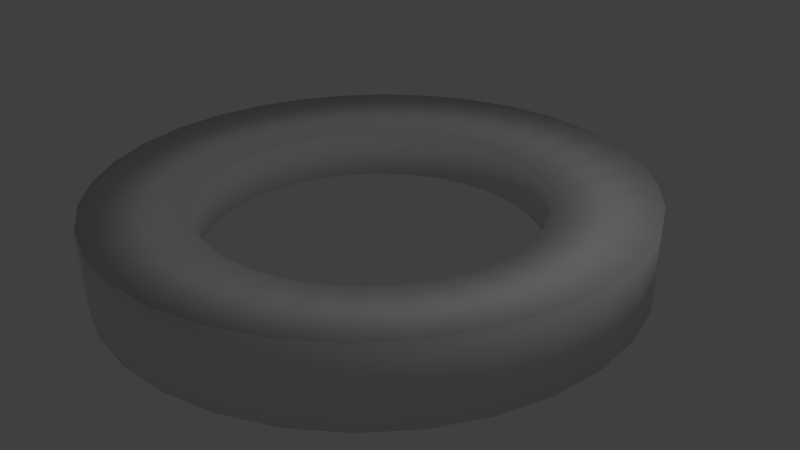 # Source: MatterCircle.blend  (saved by Blender 2.70.0; exported with 4.5.12 LTS)
import bpy
from mathutils import Matrix  # noqa: F401  (used for matrix-valued properties, if any)

bpy.ops.wm.read_factory_settings(use_empty=True)
scene = bpy.context.scene
scene.name = 'Scene'

# ---- collections
col_collection_1 = bpy.data.collections.new('Collection 1'); scene.collection.children.link(col_collection_1)

# ---- materials (node trees are filled in below, after node groups)
mat_material = bpy.data.materials.new('Material')
mat_material.alpha_threshold = 0.0
mat_material.use_transparent_shadow = False
mat_material.roughness = 0.5
mat_material.line_color = (0.0, 0.0, 0.0, 1.0)

# ---- material node trees

# ---- world
world_world = bpy.data.worlds.new('World'); scene.world = world_world
world_world.color = (0.05088, 0.05088, 0.05088)
world_world.use_sun_shadow = False
world_world.sun_shadow_jitter_overblur = 0.0
world_world.cycles.sampling_method = 'MANUAL'
world_world.cycles.sample_map_resolution = 256

# ---- cameras
cam_camera = bpy.data.cameras.new('Camera')
cam_camera.clip_end = 100.0
cam_camera.lens = 35.0
cam_camera.sensor_width = 32.0
cam_camera.sensor_height = 18.0
cam_camera.ortho_scale = 7.314
cam_camera.dof.focus_distance = 0.0
cam_camera.dof.aperture_fstop = 128.0

# ---- lights
light_lamp = bpy.data.lights.new('Lamp', 'POINT')
light_lamp.transmission_factor = 0.0
light_lamp.cutoff_distance = 30.0
light_lamp.energy = 100.0
light_lamp.shadow_buffer_clip_start = 1.001
light_lamp.shadow_soft_size = 0.1
light_lamp.shadow_maximum_resolution = 0.006
light_lamp.use_absolute_resolution = True
light_lamp.cycles.use_multiple_importance_sampling = False

# ---- meshes
me_circle = bpy.data.meshes.new('Circle')
me_circle.from_pydata([(4.75e-07, 5.0, 0.0), (-0.9755, 4.904, 0.0), (-1.913, 4.619, 0.0), (-2.778, 4.157, 0.0), (-3.536, 3.536, 0.0), (-4.157, 2.778, 0.0), (-4.619, 1.913, 0.0), (-4.904, 0.9755, 0.0), (-5.0, -7.624e-07, 0.0), (-4.904, -0.9755, 0.0), (-4.619, -1.913, 0.0), (-4.157, -2.778, 0.0), (-3.536, -3.536, 0.0), (-2.778, -4.157, 0.0), (-1.913, -4.619, 0.0), (-0.9754, -4.904, 0.0), (2.104e-06, -5.0, 0.0), (0.9755, -4.904, 0.0), (1.913, -4.619, 0.0), (2.778, -4.157, 0.0), (3.536, -3.536, 0.0), (4.157, -2.778, 0.0), (4.619, -1.913, 0.0), (4.904, -0.9754, 0.0), (5.0, 3.688e-06, 0.0), (4.904, 0.9755, 0.0), (4.619, 1.913, 0.0), (4.157, 2.778, 0.0), (3.536, 3.536, 0.0), (2.778, 4.157, 0.0), (1.913, 4.619, 0.0), (0.9754, 4.904, 0.0), (4.75e-07, 5.0, 1.0), (-0.9755, 4.904, 1.0), (-1.913, 4.619, 1.0), (-2.778, 4.157, 1.0), (-3.536, 3.536, 1.0), (-4.157, 2.778, 1.0), (-4.619, 1.913, 1.0), (-4.904, 0.9755, 1.0), (-5.0, -7.624e-07, 1.0), (-4.904, -0.9755, 1.0), (-4.619, -1.913, 1.0), (-4.157, -2.778, 1.0), (-3.536, -3.536, 1.0), (-2.778, -4.157, 1.0), (-1.913, -4.619, 1.0), (-0.9754, -4.904, 1.0), (2.104e-06, -5.0, 1.0), (0.9755, -4.904, 1.0), (1.913, -4.619, 1.0), (2.778, -4.157, 1.0), (3.536, -3.536, 1.0), (4.157, -2.778, 1.0), (4.619, -1.913, 1.0), (4.904, -0.9754, 1.0), (5.0, 3.688e-06, 1.0), (4.904, 0.9755, 1.0), (4.619, 1.913, 1.0), (4.157, 2.778, 1.0), (3.536, 3.536, 1.0), (2.778, 4.157, 1.0), (1.913, 4.619, 1.0), (0.9754, 4.904, 1.0), (2.995e-07, 3.15, 0.185), (-0.6145, 3.089, 0.185), (-1.205, 2.91, 0.185), (-1.75, 2.619, 0.185), (-2.227, 2.227, 0.185), (-2.619, 1.75, 0.185), (-2.91, 1.205, 0.185), (-3.089, 0.6145, 0.185), (-3.15, -3.011e-07, 0.185), (-3.089, -0.6145, 0.185), (-2.91, -1.205, 0.185), (-2.619, -1.75, 0.185), (-2.227, -2.227, 0.185), (-1.75, -2.619, 0.185), (-1.205, -2.91, 0.185), (-0.6145, -3.089, 0.185), (1.326e-06, -3.15, 0.185), (0.6145, -3.089, 0.185), (1.205, -2.91, 0.185), (1.75, -2.619, 0.185), (2.227, -2.227, 0.185), (2.619, -1.75, 0.185), (2.91, -1.205, 0.185), (3.089, -0.6145, 0.185), (3.15, 2.503e-06, 0.185), (3.089, 0.6145, 0.185), (2.91, 1.205, 0.185), (2.619, 1.75, 0.185), (2.227, 2.227, 0.185), (1.75, 2.619, 0.185), (1.205, 2.91, 0.185), (0.6145, 3.089, 0.185), (2.995e-07, 3.15, 0.815), (-0.6145, 3.089, 0.815), (-1.205, 2.91, 0.815), (-1.75, 2.619, 0.815), (-2.227, 2.227, 0.815), (-2.619, 1.75, 0.815), (-2.91, 1.205, 0.815), (-3.089, 0.6145, 0.815), (-3.15, -3.011e-07, 0.815), (-3.089, -0.6145, 0.815), (-2.91, -1.205, 0.815), (-2.619, -1.75, 0.815), (-2.227, -2.227, 0.815), (-1.75, -2.619, 0.815), (-1.205, -2.91, 0.815), (-0.6145, -3.089, 0.815), (1.326e-06, -3.15, 0.815), (0.6145, -3.089, 0.815), (1.205, -2.91, 0.815), (1.75, -2.619, 0.815), (2.227, -2.227, 0.815), (2.619, -1.75, 0.815), (2.91, -1.205, 0.815), (3.089, -0.6145, 0.815), (3.15, 2.503e-06, 0.815), (3.089, 0.6145, 0.815), (2.91, 1.205, 0.815), (2.619, 1.75, 0.815), (2.227, 2.227, 0.815), (1.75, 2.619, 0.815), (1.205, 2.91, 0.815), (0.6145, 3.089, 0.815)], [], [(3, 4, 36, 35), (0, 1, 33, 32), (29, 30, 62, 61), (26, 27, 59, 58), (23, 24, 56, 55), (20, 21, 53, 52), (17, 18, 50, 49), (14, 15, 47, 46), (11, 12, 44, 43), (8, 9, 41, 40), (5, 6, 38, 37), (2, 3, 35, 34), (31, 0, 32, 63), (28, 29, 61, 60), (25, 26, 58, 57), (22, 23, 55, 54), (19, 20, 52, 51), (16, 17, 49, 48), (13, 14, 46, 45), (10, 11, 43, 42), (7, 8, 40, 39), (4, 5, 37, 36), (1, 2, 34, 33), (30, 31, 63, 62), (27, 28, 60, 59), (24, 25, 57, 56), (21, 22, 54, 53), (18, 19, 51, 50), (15, 16, 48, 47), (12, 13, 45, 44), (9, 10, 42, 41), (6, 7, 39, 38), (67, 99, 100, 68), (64, 96, 97, 65), (93, 125, 126, 94), (90, 122, 123, 91), (87, 119, 120, 88), (84, 116, 117, 85), (81, 113, 114, 82), (78, 110, 111, 79), (75, 107, 108, 76), (72, 104, 105, 73), (69, 101, 102, 70), (66, 98, 99, 67), (95, 127, 96, 64), (92, 124, 125, 93), (89, 121, 122, 90), (86, 118, 119, 87), (83, 115, 116, 84), (80, 112, 113, 81), (77, 109, 110, 78), (74, 106, 107, 75), (71, 103, 104, 72), (68, 100, 101, 69), (65, 97, 98, 66), (94, 126, 127, 95), (91, 123, 124, 92), (88, 120, 121, 89), (85, 117, 118, 86), (82, 114, 115, 83), (79, 111, 112, 80), (76, 108, 109, 77), (73, 105, 106, 74), (70, 102, 103, 71), (0, 64, 65, 1), (3, 67, 68, 4), (6, 70, 71, 7), (9, 73, 74, 10), (12, 76, 77, 13), (15, 79, 80, 16), (18, 82, 83, 19), (21, 85, 86, 22), (24, 88, 89, 25), (27, 91, 92, 28), (30, 94, 95, 31), (34, 98, 97, 33), (37, 101, 100, 36), (40, 104, 103, 39), (43, 107, 106, 42), (46, 110, 109, 45), (49, 113, 112, 48), (52, 116, 115, 51), (55, 119, 118, 54), (58, 122, 121, 57), (61, 125, 124, 60), (32, 96, 127, 63), (1, 65, 66, 2), (4, 68, 69, 5), (7, 71, 72, 8), (10, 74, 75, 11), (13, 77, 78, 14), (16, 80, 81, 17), (19, 83, 84, 20), (22, 86, 87, 23), (25, 89, 90, 26), (28, 92, 93, 29), (31, 95, 64, 0), (35, 99, 98, 34), (38, 102, 101, 37), (41, 105, 104, 40), (44, 108, 107, 43), (47, 111, 110, 46), (50, 114, 113, 49), (53, 117, 116, 52), (56, 120, 119, 55), (59, 123, 122, 58), (62, 126, 125, 61), (2, 66, 67, 3), (5, 69, 70, 6), (8, 72, 73, 9), (11, 75, 76, 12), (14, 78, 79, 15), (17, 81, 82, 18), (20, 84, 85, 21), (23, 87, 88, 24), (26, 90, 91, 27), (29, 93, 94, 30), (33, 97, 96, 32), (36, 100, 99, 35), (39, 103, 102, 38), (42, 106, 105, 41), (45, 109, 108, 44), (48, 112, 111, 47), (51, 115, 114, 50), (54, 118, 117, 53), (57, 121, 120, 56), (60, 124, 123, 59), (63, 127, 126, 62)])
me_circle.polygons.foreach_set('use_smooth', [True] * 128)
_uv = me_circle.uv_layers.new(name='UVMap')
_uv.uv.foreach_set('vector', [0.8027, 0.1215, 0.8027, 0.07612, 0.7296, 0.07612, 0.7296, 0.1215, 0.8027, 0.2671, 0.8027, 0.2189, 0.7296, 0.2189, 0.7296, 0.2671, 0.8027, 0.3881, 0.8027, 0.3533, 0.7296, 0.3533, 0.7296, 0.3881, 0.8041, 0.2189, 0.8041, 0.2671, 0.8772, 0.2671, 0.8772, 0.2189, 0.8041, 0.07612, 0.8041, 0.1215, 0.8772, 0.1215, 0.8772, 0.07612, 0.9518, 0.3952, 0.9518, 0.3543, 0.8787, 0.3543, 0.8787, 0.3952, 0.9518, 0.538, 0.9518, 0.4888, 0.8787, 0.4888, 0.8787, 0.538, 0.9518, 0.6724, 0.9518, 0.6316, 0.8787, 0.6316, 0.8787, 0.6724, 0.8787, 0.2323, 0.8787, 0.2777, 0.9518, 0.2777, 0.9518, 0.2323, 0.8787, 0.08677, 0.8787, 0.135, 0.9518, 0.135, 0.9518, 0.08677, 0.8027, 0.03525, 0.8027, 0.0005014, 0.7296, 0.0005014, 0.7296, 0.03525, 0.8027, 0.1697, 0.8027, 0.1215, 0.7296, 0.1215, 0.7296, 0.1697, 0.8027, 0.3125, 0.8027, 0.2671, 0.7296, 0.2671, 0.7296, 0.3125, 0.8041, 0.3125, 0.8041, 0.3533, 0.8772, 0.3533, 0.8772, 0.3125, 0.8041, 0.1697, 0.8041, 0.2189, 0.8772, 0.2189, 0.8772, 0.1697, 0.8041, 0.03525, 0.8041, 0.07612, 0.8772, 0.07612, 0.8772, 0.03525, 0.9518, 0.4406, 0.9518, 0.3952, 0.8787, 0.3952, 0.8787, 0.4406, 0.9518, 0.5862, 0.9518, 0.538, 0.8787, 0.538, 0.8787, 0.5862, 0.8787, 0.3186, 0.8787, 0.3533, 0.9518, 0.3533, 0.9518, 0.3186, 0.8787, 0.1841, 0.8787, 0.2323, 0.9518, 0.2323, 0.9518, 0.1841, 0.8787, 0.04137, 0.8787, 0.08677, 0.9518, 0.08677, 0.9518, 0.04137, 0.8027, 0.07612, 0.8027, 0.03525, 0.7296, 0.03525, 0.7296, 0.07612, 0.8027, 0.2189, 0.8027, 0.1697, 0.7296, 0.1697, 0.7296, 0.2189, 0.8027, 0.3533, 0.8027, 0.3125, 0.7296, 0.3125, 0.7296, 0.3533, 0.8041, 0.2671, 0.8041, 0.3125, 0.8772, 0.3125, 0.8772, 0.2671, 0.8041, 0.1215, 0.8041, 0.1697, 0.8772, 0.1697, 0.8772, 0.1215, 0.8041, 0.0005014, 0.8041, 0.03525, 0.8772, 0.03525, 0.8772, 0.0005014, 0.9518, 0.4888, 0.9518, 0.4406, 0.8787, 0.4406, 0.8787, 0.4888, 0.9518, 0.6316, 0.9518, 0.5862, 0.8787, 0.5862, 0.8787, 0.6316, 0.8787, 0.2777, 0.8787, 0.3186, 0.9518, 0.3186, 0.9518, 0.2777, 0.8787, 0.135, 0.8787, 0.1841, 0.9518, 0.1841, 0.9518, 0.135, 0.8787, 0.0005014, 0.8787, 0.04137, 0.9518, 0.04137, 0.9518, 0.0005014, 0.8502, 0.5223, 0.8041, 0.5223, 0.8041, 0.5509, 0.8502, 0.5509, 0.8502, 0.4306, 0.8041, 0.4306, 0.8041, 0.461, 0.8502, 0.461, 0.8502, 0.3543, 0.8041, 0.3543, 0.8041, 0.3762, 0.8502, 0.3762, 0.9532, 0.2158, 0.9993, 0.2158, 0.9993, 0.1854, 0.9532, 0.1854, 0.9532, 0.3057, 0.9993, 0.3057, 0.9993, 0.2771, 0.9532, 0.2771, 0.9993, 0.529, 0.9532, 0.529, 0.9532, 0.5547, 0.9993, 0.5547, 0.9993, 0.4391, 0.9532, 0.4391, 0.9532, 0.47, 0.9993, 0.47, 0.9993, 0.3543, 0.9532, 0.3543, 0.9532, 0.3801, 0.9993, 0.3801, 0.8027, 0.5351, 0.7566, 0.5351, 0.7566, 0.5638, 0.8027, 0.5638, 0.8027, 0.4435, 0.7566, 0.4435, 0.7566, 0.4738, 0.8027, 0.4738, 0.8502, 0.5766, 0.8041, 0.5766, 0.8041, 0.5985, 0.8502, 0.5985, 0.8502, 0.4919, 0.8041, 0.4919, 0.8041, 0.5223, 0.8502, 0.5223, 0.8502, 0.402, 0.8041, 0.402, 0.8041, 0.4306, 0.8502, 0.4306, 0.9532, 0.1568, 0.9993, 0.1568, 0.9993, 0.1311, 0.9532, 0.1311, 0.9532, 0.2467, 0.9993, 0.2467, 0.9993, 0.2158, 0.9532, 0.2158, 0.9532, 0.3315, 0.9993, 0.3315, 0.9993, 0.3057, 0.9532, 0.3057, 0.9993, 0.5004, 0.9532, 0.5004, 0.9532, 0.529, 0.9993, 0.529, 0.9993, 0.4087, 0.9532, 0.4087, 0.9532, 0.4391, 0.9993, 0.4391, 0.8027, 0.5895, 0.7566, 0.5895, 0.7566, 0.6114, 0.8027, 0.6114, 0.8027, 0.5048, 0.7566, 0.5048, 0.7566, 0.5351, 0.8027, 0.5351, 0.8027, 0.4148, 0.7566, 0.4148, 0.7566, 0.4435, 0.8027, 0.4435, 0.8502, 0.5509, 0.8041, 0.5509, 0.8041, 0.5766, 0.8502, 0.5766, 0.8502, 0.461, 0.8041, 0.461, 0.8041, 0.4919, 0.8502, 0.4919, 0.8502, 0.3762, 0.8041, 0.3762, 0.8041, 0.402, 0.8502, 0.402, 0.9532, 0.1854, 0.9993, 0.1854, 0.9993, 0.1568, 0.9532, 0.1568, 0.9532, 0.2771, 0.9993, 0.2771, 0.9993, 0.2467, 0.9532, 0.2467, 0.9532, 0.3533, 0.9993, 0.3533, 0.9993, 0.3315, 0.9532, 0.3315, 0.9993, 0.47, 0.9532, 0.47, 0.9532, 0.5004, 0.9993, 0.5004, 0.9993, 0.3801, 0.9532, 0.3801, 0.9532, 0.4087, 0.9993, 0.4087, 0.8027, 0.5638, 0.7566, 0.5638, 0.7566, 0.5895, 0.8027, 0.5895, 0.8027, 0.4738, 0.7566, 0.4738, 0.7566, 0.5048, 0.8027, 0.5048, 0.8027, 0.3891, 0.7566, 0.3891, 0.7566, 0.4148, 0.8027, 0.4148, 0.0007309, 0.7746, 0.1353, 0.7655, 0.1353, 0.7345, 0.0007309, 0.7254, 0.04212, 0.6318, 0.1614, 0.6755, 0.1864, 0.6498, 0.08192, 0.591, 0.1921, 0.5289, 0.2559, 0.6107, 0.2976, 0.5989, 0.2583, 0.5101, 0.4002, 0.5005, 0.387, 0.5928, 0.4313, 0.5989, 0.4705, 0.5101, 0.5963, 0.5562, 0.5105, 0.6279, 0.5424, 0.6498, 0.6469, 0.591, 0.7141, 0.6772, 0.5847, 0.7042, 0.5935, 0.7345, 0.7281, 0.7254, 0.7141, 0.8228, 0.5847, 0.7958, 0.5675, 0.8245, 0.6867, 0.8682, 0.5963, 0.9438, 0.5105, 0.8721, 0.4729, 0.8893, 0.5367, 0.9711, 0.4002, 0.9995, 0.387, 0.9072, 0.3419, 0.9072, 0.3286, 0.9995, 0.1921, 0.9711, 0.2559, 0.8893, 0.2184, 0.8721, 0.1326, 0.9438, 0.04212, 0.8682, 0.1614, 0.8245, 0.1441, 0.7958, 0.01471, 0.8228, 0.01471, 0.3228, 0.1441, 0.2958, 0.1353, 0.2655, 0.0007309, 0.2746, 0.1326, 0.4438, 0.2184, 0.3721, 0.1864, 0.3502, 0.08192, 0.409, 0.3286, 0.4995, 0.3419, 0.4072, 0.2976, 0.4011, 0.2583, 0.4899, 0.5367, 0.4711, 0.4729, 0.3893, 0.4313, 0.4011, 0.4705, 0.4899, 0.6867, 0.3682, 0.5675, 0.3245, 0.5424, 0.3502, 0.6469, 0.409, 0.7281, 0.2254, 0.5935, 0.2345, 0.5935, 0.2655, 0.7281, 0.2746, 0.6469, 0.09095, 0.5424, 0.1498, 0.5675, 0.1755, 0.6867, 0.1318, 0.4705, 0.01009, 0.4313, 0.09886, 0.4729, 0.1107, 0.5367, 0.0289, 0.2583, 0.01009, 0.2976, 0.09886, 0.3419, 0.09282, 0.3286, 0.0005015, 0.08192, 0.09095, 0.1864, 0.1498, 0.2184, 0.1279, 0.1326, 0.0562, 0.0007309, 0.2254, 0.1353, 0.2345, 0.1441, 0.2042, 0.01471, 0.1772, 0.0007309, 0.7254, 0.1353, 0.7345, 0.1441, 0.7042, 0.01471, 0.6772, 0.08192, 0.591, 0.1864, 0.6498, 0.2184, 0.6279, 0.1326, 0.5562, 0.2583, 0.5101, 0.2976, 0.5989, 0.3419, 0.5928, 0.3286, 0.5005, 0.4705, 0.5101, 0.4313, 0.5989, 0.4729, 0.6107, 0.5367, 0.5289, 0.6469, 0.591, 0.5424, 0.6498, 0.5675, 0.6755, 0.6867, 0.6318, 0.7281, 0.7254, 0.5935, 0.7345, 0.5935, 0.7655, 0.7281, 0.7746, 0.6867, 0.8682, 0.5675, 0.8245, 0.5424, 0.8502, 0.6469, 0.909, 0.5367, 0.9711, 0.4729, 0.8893, 0.4313, 0.9011, 0.4705, 0.9899, 0.3286, 0.9995, 0.3419, 0.9072, 0.2976, 0.9011, 0.2583, 0.9899, 0.1326, 0.9438, 0.2184, 0.8721, 0.1864, 0.8502, 0.08192, 0.909, 0.01471, 0.8228, 0.1441, 0.7958, 0.1353, 0.7655, 0.0007309, 0.7746, 0.04212, 0.3682, 0.1614, 0.3245, 0.1441, 0.2958, 0.01471, 0.3228, 0.1921, 0.4711, 0.2559, 0.3893, 0.2184, 0.3721, 0.1326, 0.4438, 0.4002, 0.4995, 0.387, 0.4072, 0.3419, 0.4072, 0.3286, 0.4995, 0.5963, 0.4438, 0.5105, 0.3721, 0.4729, 0.3893, 0.5367, 0.4711, 0.7141, 0.3228, 0.5847, 0.2958, 0.5675, 0.3245, 0.6867, 0.3682, 0.7141, 0.1772, 0.5847, 0.2042, 0.5935, 0.2345, 0.7281, 0.2254, 0.5963, 0.0562, 0.5105, 0.1279, 0.5424, 0.1498, 0.6469, 0.09095, 0.4002, 0.0005014, 0.387, 0.09282, 0.4313, 0.09886, 0.4705, 0.01009, 0.1921, 0.0289, 0.2559, 0.1107, 0.2976, 0.09886, 0.2583, 0.01009, 0.04212, 0.1318, 0.1614, 0.1755, 0.1864, 0.1498, 0.08192, 0.09095, 0.01471, 0.6772, 0.1441, 0.7042, 0.1614, 0.6755, 0.04212, 0.6318, 0.1326, 0.5562, 0.2184, 0.6279, 0.2559, 0.6107, 0.1921, 0.5289, 0.3286, 0.5005, 0.3419, 0.5928, 0.387, 0.5928, 0.4002, 0.5005, 0.5367, 0.5289, 0.4729, 0.6107, 0.5105, 0.6279, 0.5963, 0.5562, 0.6867, 0.6318, 0.5675, 0.6755, 0.5847, 0.7042, 0.7141, 0.6772, 0.7281, 0.7746, 0.5935, 0.7655, 0.5847, 0.7958, 0.7141, 0.8228, 0.6469, 0.909, 0.5424, 0.8502, 0.5105, 0.8721, 0.5963, 0.9438, 0.4705, 0.9899, 0.4313, 0.9011, 0.387, 0.9072, 0.4002, 0.9995, 0.2583, 0.9899, 0.2976, 0.9011, 0.2559, 0.8893, 0.1921, 0.9711, 0.08192, 0.909, 0.1864, 0.8502, 0.1614, 0.8245, 0.04212, 0.8682, 0.0007309, 0.2746, 0.1353, 0.2655, 0.1353, 0.2345, 0.0007309, 0.2254, 0.08192, 0.409, 0.1864, 0.3502, 0.1614, 0.3245, 0.04212, 0.3682, 0.2583, 0.4899, 0.2976, 0.4011, 0.2559, 0.3893, 0.1921, 0.4711, 0.4705, 0.4899, 0.4313, 0.4011, 0.387, 0.4072, 0.4002, 0.4995, 0.6469, 0.409, 0.5424, 0.3502, 0.5105, 0.3721, 0.5963, 0.4438, 0.7281, 0.2746, 0.5935, 0.2655, 0.5847, 0.2958, 0.7141, 0.3228, 0.6867, 0.1318, 0.5675, 0.1755, 0.5847, 0.2042, 0.7141, 0.1772, 0.5367, 0.0289, 0.4729, 0.1107, 0.5105, 0.1279, 0.5963, 0.0562, 0.3286, 0.0005015, 0.3419, 0.09282, 0.387, 0.09282, 0.4002, 0.0005014, 0.1326, 0.0562, 0.2184, 0.1279, 0.2559, 0.1107, 0.1921, 0.0289, 0.01471, 0.1772, 0.1441, 0.2042, 0.1614, 0.1755, 0.04212, 0.1318])
_ca = me_circle.color_attributes.new('Col', 'BYTE_COLOR', 'CORNER')
_ca.data.foreach_set('color', [0.0, 0.01161, 1.0, 1.0, 0.0, 0.01161, 1.0, 1.0, 0.0, 0.01161, 1.0, 1.0, 0.0, 0.01161, 1.0, 1.0, 0.0, 0.01161, 1.0, 1.0, 0.0, 0.01161, 1.0, 1.0, 0.0, 0.01161, 1.0, 1.0, 0.0, 0.01161, 1.0, 1.0, 0.0, 0.01161, 1.0, 1.0, 0.0, 0.01161, 1.0, 1.0, 0.0, 0.01161, 1.0, 1.0, 0.0, 0.01161, 1.0, 1.0, 0.0, 0.01161, 1.0, 1.0, 0.0, 0.01161, 1.0, 1.0, 0.0, 0.01161, 1.0, 1.0, 0.0, 0.01161, 1.0, 1.0, 0.0, 0.01161, 1.0, 1.0, 0.0, 0.01161, 1.0, 1.0, 0.0, 0.01161, 1.0, 1.0, 0.0, 0.01161, 1.0, 1.0, 0.0, 0.01161, 1.0, 1.0, 0.0, 0.01161, 1.0, 1.0, 0.0, 0.01161, 1.0, 1.0, 0.0, 0.01161, 1.0, 1.0, 0.0, 0.01161, 1.0, 1.0, 0.0006071, 0.01298, 1.0, 1.0, 0.0, 0.01161, 1.0, 1.0, 0.0, 0.01161, 1.0, 1.0, 0.0, 0.01161, 1.0, 1.0, 0.0, 0.01161, 1.0, 1.0, 0.0, 0.01161, 1.0, 1.0, 0.0006071, 0.01229, 1.0, 1.0, 0.0, 0.01161, 1.0, 1.0, 0.016, 0.04231, 1.0, 1.0, 0.0009106, 0.01298, 1.0, 1.0, 0.0, 0.01161, 1.0, 1.0, 0.0, 0.01161, 1.0, 1.0, 0.0, 0.01161, 1.0, 1.0, 0.0, 0.01161, 1.0, 1.0, 0.0, 0.01161, 1.0, 1.0, 0.0, 0.01161, 1.0, 1.0, 0.0, 0.01161, 1.0, 1.0, 0.0, 0.01161, 1.0, 1.0, 0.0, 0.01161, 1.0, 1.0, 0.0, 0.01161, 1.0, 1.0, 0.0, 0.01161, 1.0, 1.0, 0.0, 0.01161, 1.0, 1.0, 0.0, 0.01161, 1.0, 1.0, 0.0, 0.01161, 1.0, 1.0, 0.0, 0.01161, 1.0, 1.0, 0.0, 0.01161, 1.0, 1.0, 0.0, 0.01161, 1.0, 1.0, 0.0, 0.01161, 1.0, 1.0, 0.0, 0.01161, 1.0, 1.0, 0.0, 0.01161, 1.0, 1.0, 0.0, 0.01161, 1.0, 1.0, 0.0, 0.01161, 1.0, 1.0, 0.0, 0.01161, 1.0, 1.0, 0.0, 0.01161, 1.0, 1.0, 0.0, 0.01161, 1.0, 1.0, 0.0, 0.01161, 1.0, 1.0, 0.0, 0.01161, 1.0, 1.0, 0.0, 0.01161, 1.0, 1.0, 0.0, 0.01161, 1.0, 1.0, 0.0, 0.01161, 1.0, 1.0, 0.0, 0.01161, 1.0, 1.0, 0.0, 0.01161, 1.0, 1.0, 0.0, 0.01161, 1.0, 1.0, 0.0, 0.01161, 1.0, 1.0, 0.0, 0.01161, 1.0, 1.0, 0.0, 0.01161, 1.0, 1.0, 0.0, 0.01161, 1.0, 1.0, 0.0, 0.01161, 1.0, 1.0, 0.0, 0.01161, 1.0, 1.0, 0.0006071, 0.01229, 1.0, 1.0, 0.0, 0.01161, 1.0, 1.0, 0.003035, 0.01938, 1.0, 1.0, 0.0, 0.01161, 1.0, 1.0, 0.0, 0.01161, 1.0, 1.0, 0.0, 0.01161, 1.0, 1.0, 0.0, 0.01161, 1.0, 1.0, 0.0, 0.01161, 1.0, 1.0, 0.0, 0.01161, 1.0, 1.0, 0.0, 0.01161, 1.0, 1.0, 0.0, 0.01161, 1.0, 1.0, 0.0, 0.01161, 1.0, 1.0, 0.0, 0.01161, 1.0, 1.0, 0.0, 0.01161, 1.0, 1.0, 0.0, 0.01161, 1.0, 1.0, 0.0, 0.01161, 1.0, 1.0, 0.0, 0.01161, 1.0, 1.0, 0.0, 0.01161, 1.0, 1.0, 0.0, 0.01161, 1.0, 1.0, 0.0, 0.01161, 1.0, 1.0, 0.0, 0.01161, 1.0, 1.0, 0.0, 0.01161, 1.0, 1.0, 0.0, 0.01161, 1.0, 1.0, 0.0, 0.01161, 1.0, 1.0, 0.0, 0.01161, 1.0, 1.0, 0.0, 0.01161, 1.0, 1.0, 0.0, 0.01161, 1.0, 1.0, 0.0, 0.01161, 1.0, 1.0, 0.0, 0.01161, 1.0, 1.0, 0.0, 0.01161, 1.0, 1.0, 0.0, 0.01161, 1.0, 1.0, 0.0, 0.01161, 1.0, 1.0, 0.0, 0.01161, 1.0, 1.0, 0.0, 0.01161, 1.0, 1.0, 0.0, 0.01161, 1.0, 1.0, 0.0, 0.01161, 1.0, 1.0, 0.0, 0.01161, 1.0, 1.0, 0.0, 0.01161, 1.0, 1.0, 0.0, 0.01161, 1.0, 1.0, 0.0, 0.01161, 1.0, 1.0, 0.0, 0.01161, 1.0, 1.0, 0.0, 0.01161, 1.0, 1.0, 0.016, 0.04231, 1.0, 1.0, 0.0, 0.01161, 1.0, 1.0, 0.0, 0.01161, 1.0, 1.0, 0.0009106, 0.01298, 1.0, 1.0, 0.0, 0.01161, 1.0, 1.0, 0.003035, 0.01938, 1.0, 1.0, 0.0, 0.01161, 1.0, 1.0, 0.0, 0.01161, 1.0, 1.0, 0.0, 0.01161, 1.0, 1.0, 0.0, 0.01161, 1.0, 1.0, 0.0, 0.01161, 1.0, 1.0, 0.0, 0.01161, 1.0, 1.0, 0.9131, 0.9131, 0.9131, 1.0, 0.9131, 0.9131, 0.9131, 1.0, 0.9131, 0.9131, 0.9131, 1.0, 0.9131, 0.9131, 0.9131, 1.0, 0.9131, 0.9131, 0.9131, 1.0, 0.9131, 0.9131, 0.9131, 1.0, 0.9131, 0.9131, 0.9131, 1.0, 0.9131, 0.9131, 0.9131, 1.0, 0.8879, 0.8879, 0.8879, 1.0, 0.9131, 0.9131, 0.9131, 1.0, 0.9131, 0.9131, 0.9131, 1.0, 0.9131, 0.9131, 0.9131, 1.0, 0.9131, 0.9131, 0.9131, 1.0, 0.9131, 0.9131, 0.9131, 1.0, 0.9131, 0.9131, 0.9131, 1.0, 0.9131, 0.9131, 0.9131, 1.0, 0.9131, 0.9131, 0.9131, 1.0, 0.9131, 0.9131, 0.9131, 1.0, 0.9131, 0.9131, 0.9131, 1.0, 0.9131, 0.9131, 0.9131, 1.0, 0.9131, 0.9131, 0.9131, 1.0, 0.9131, 0.9131, 0.9131, 1.0, 0.9131, 0.9131, 0.9131, 1.0, 0.9131, 0.9131, 0.9131, 1.0, 0.9131, 0.9131, 0.9131, 1.0, 0.9131, 0.9131, 0.9131, 1.0, 0.9131, 0.9131, 0.9131, 1.0, 0.9131, 0.9131, 0.9131, 1.0, 0.9131, 0.9131, 0.9131, 1.0, 0.9131, 0.9131, 0.9131, 1.0, 0.9131, 0.9131, 0.9131, 1.0, 0.9131, 0.9131, 0.9131, 1.0, 0.9131, 0.9131, 0.9131, 1.0, 0.9131, 0.9131, 0.9131, 1.0, 0.9131, 0.9131, 0.9131, 1.0, 0.9131, 0.9131, 0.9131, 1.0, 0.9131, 0.9131, 0.9131, 1.0, 0.9131, 0.9131, 0.9131, 1.0, 0.9131, 0.9131, 0.9131, 1.0, 0.9131, 0.9131, 0.9131, 1.0, 0.9131, 0.9131, 0.9131, 1.0, 0.9131, 0.9131, 0.9131, 1.0, 0.9131, 0.9131, 0.9131, 1.0, 0.9131, 0.9131, 0.9131, 1.0, 0.9131, 0.9131, 0.9131, 1.0, 0.9131, 0.9131, 0.9131, 1.0, 0.9131, 0.9131, 0.9131, 1.0, 0.9131, 0.9131, 0.9131, 1.0, 0.9131, 0.9131, 0.9131, 1.0, 0.9131, 0.9131, 0.9131, 1.0, 0.9131, 0.9131, 0.9131, 1.0, 0.9131, 0.9131, 0.9131, 1.0, 0.9131, 0.9131, 0.9131, 1.0, 0.9131, 0.9131, 0.9131, 1.0, 0.9131, 0.9131, 0.9131, 1.0, 0.8879, 0.8879, 0.8879, 1.0, 0.9131, 0.9131, 0.9131, 1.0, 0.9131, 0.9131, 0.9131, 1.0, 0.9131, 0.9131, 0.9131, 1.0, 0.9131, 0.9131, 0.9131, 1.0, 0.9131, 0.9131, 0.9131, 1.0, 0.9131, 0.9131, 0.9131, 1.0, 0.9131, 0.9131, 0.9131, 1.0, 0.9131, 0.9131, 0.9131, 1.0, 0.9131, 0.9131, 0.9131, 1.0, 0.9131, 0.9131, 0.9131, 1.0, 0.9131, 0.9131, 0.9131, 1.0, 0.9131, 0.9131, 0.9131, 1.0, 0.9131, 0.9131, 0.9131, 1.0, 0.9131, 0.9131, 0.9131, 1.0, 0.9131, 0.9131, 0.9131, 1.0, 0.9131, 0.9131, 0.9131, 1.0, 0.9131, 0.9131, 0.9131, 1.0, 0.9131, 0.9131, 0.9131, 1.0, 0.9131, 0.9131, 0.9131, 1.0, 0.9131, 0.9131, 0.9131, 1.0, 0.9047, 0.9047, 0.9047, 1.0, 0.9131, 0.9131, 0.9131, 1.0, 0.9131, 0.9131, 0.9131, 1.0, 0.9131, 0.9131, 0.9131, 1.0, 0.9131, 0.9131, 0.9131, 1.0, 0.9131, 0.9131, 0.9131, 1.0, 0.9131, 0.9131, 0.9131, 1.0, 0.9131, 0.9131, 0.9131, 1.0, 0.9131, 0.9131, 0.9131, 1.0, 0.9131, 0.9131, 0.9131, 1.0, 0.9131, 0.9131, 0.9131, 1.0, 0.9131, 0.9131, 0.9131, 1.0, 0.9131, 0.9131, 0.9131, 1.0, 0.9131, 0.9131, 0.9131, 1.0, 0.9131, 0.9131, 0.9131, 1.0, 0.9131, 0.9131, 0.9131, 1.0, 0.9131, 0.9131, 0.9131, 1.0, 0.9131, 0.9131, 0.9131, 1.0, 0.9131, 0.9131, 0.9131, 1.0, 0.9131, 0.9131, 0.9131, 1.0, 0.9131, 0.9131, 0.9131, 1.0, 0.9131, 0.9131, 0.9131, 1.0, 0.9131, 0.9131, 0.9131, 1.0, 0.9131, 0.9131, 0.9131, 1.0, 0.9131, 0.9131, 0.9131, 1.0, 0.9131, 0.9131, 0.9131, 1.0, 0.9131, 0.9131, 0.9131, 1.0, 0.9131, 0.9131, 0.9131, 1.0, 0.9131, 0.9131, 0.9131, 1.0, 0.9131, 0.9131, 0.9131, 1.0, 0.9131, 0.9131, 0.9131, 1.0, 0.9131, 0.9131, 0.9131, 1.0, 0.9131, 0.9131, 0.9131, 1.0, 0.9131, 0.9131, 0.9131, 1.0, 0.9131, 0.9131, 0.9131, 1.0, 0.9131, 0.9131, 0.9131, 1.0, 0.9131, 0.9131, 0.9131, 1.0, 0.9131, 0.9131, 0.9131, 1.0, 0.9131, 0.9131, 0.9131, 1.0, 0.9131, 0.9131, 0.9131, 1.0, 0.9131, 0.9131, 0.9131, 1.0, 0.9131, 0.9131, 0.9131, 1.0, 0.9131, 0.9131, 0.9131, 1.0, 0.9131, 0.9131, 0.9131, 1.0, 0.9131, 0.9131, 0.9131, 1.0, 0.9131, 0.9131, 0.9131, 1.0, 0.9131, 0.9131, 0.9131, 1.0, 0.9047, 0.9047, 0.9047, 1.0, 0.9131, 0.9131, 0.9131, 1.0, 0.9131, 0.9131, 0.9131, 1.0, 0.9131, 0.9131, 0.9131, 1.0, 0.9131, 0.9131, 0.9131, 1.0, 0.0, 0.01161, 1.0, 1.0, 0.9131, 0.9131, 0.9131, 1.0, 0.9131, 0.9131, 0.9131, 1.0, 0.0, 0.01161, 1.0, 1.0, 0.0, 0.01161, 1.0, 1.0, 0.9131, 0.9131, 0.9131, 1.0, 0.9131, 0.9131, 0.9131, 1.0, 0.0, 0.01161, 1.0, 1.0, 0.0, 0.01161, 1.0, 1.0, 0.9131, 0.9131, 0.9131, 1.0, 0.9131, 0.9131, 0.9131, 1.0, 0.0, 0.01161, 1.0, 1.0, 0.0, 0.01161, 1.0, 1.0, 0.9131, 0.9131, 0.9131, 1.0, 0.8879, 0.8879, 0.8879, 1.0, 0.0, 0.01161, 1.0, 1.0, 0.0, 0.01161, 1.0, 1.0, 0.9131, 0.9131, 0.9131, 1.0, 0.9131, 0.9131, 0.9131, 1.0, 0.0, 0.01161, 1.0, 1.0, 0.0, 0.01161, 1.0, 1.0, 0.9131, 0.9131, 0.9131, 1.0, 0.9131, 0.9131, 0.9131, 1.0, 0.0003035, 0.01229, 1.0, 1.0, 0.0, 0.01161, 1.0, 1.0, 0.9131, 0.9131, 0.9131, 1.0, 0.9131, 0.9131, 0.9131, 1.0, 0.0, 0.01161, 1.0, 1.0, 0.0003035, 0.01229, 1.0, 1.0, 0.9131, 0.9131, 0.9131, 1.0, 0.9131, 0.9131, 0.9131, 1.0, 0.0, 0.01161, 1.0, 1.0, 0.0, 0.01161, 1.0, 1.0, 0.9047, 0.9047, 0.9047, 1.0, 0.9131, 0.9131, 0.9131, 1.0, 0.0, 0.01161, 1.0, 1.0, 0.0, 0.01161, 1.0, 1.0, 0.9131, 0.9131, 0.9131, 1.0, 0.9131, 0.9131, 0.9131, 1.0, 0.0, 0.01161, 1.0, 1.0, 0.0, 0.01161, 1.0, 1.0, 0.9131, 0.9131, 0.9131, 1.0, 0.9131, 0.9131, 0.9131, 1.0, 0.0, 0.01161, 1.0, 1.0, 0.0, 0.01161, 1.0, 1.0, 0.9131, 0.9131, 0.9131, 1.0, 0.9131, 0.9131, 0.9131, 1.0, 0.0, 0.01161, 1.0, 1.0, 0.0, 0.01161, 1.0, 1.0, 0.9131, 0.9131, 0.9131, 1.0, 0.9131, 0.9131, 0.9131, 1.0, 0.0, 0.01161, 1.0, 1.0, 0.0, 0.01161, 1.0, 1.0, 0.9131, 0.9131, 0.9131, 1.0, 0.9131, 0.9131, 0.9131, 1.0, 0.0, 0.01161, 1.0, 1.0, 0.0, 0.01161, 1.0, 1.0, 0.9131, 0.9131, 0.9131, 1.0, 0.9131, 0.9131, 0.9131, 1.0, 0.0, 0.01161, 1.0, 1.0, 0.0, 0.01161, 1.0, 1.0, 0.9131, 0.9131, 0.9131, 1.0, 0.9131, 0.9131, 0.9131, 1.0, 0.0, 0.01161, 1.0, 1.0, 0.0, 0.01161, 1.0, 1.0, 0.9131, 0.9131, 0.9131, 1.0, 0.9131, 0.9131, 0.9131, 1.0, 0.0, 0.01161, 1.0, 1.0, 0.0, 0.01161, 1.0, 1.0, 0.9131, 0.9131, 0.9131, 1.0, 0.9131, 0.9131, 0.9131, 1.0, 0.0, 0.01161, 1.0, 1.0, 0.0, 0.01161, 1.0, 1.0, 0.9131, 0.9131, 0.9131, 1.0, 0.9131, 0.9131, 0.9131, 1.0, 0.0, 0.01161, 1.0, 1.0, 0.0, 0.01161, 1.0, 1.0, 0.9131, 0.9131, 0.9131, 1.0, 0.9131, 0.9131, 0.9131, 1.0, 0.0, 0.01161, 1.0, 1.0, 0.0, 0.01161, 1.0, 1.0, 0.8879, 0.8879, 0.8879, 1.0, 0.9131, 0.9131, 0.9131, 1.0, 0.0, 0.01161, 1.0, 1.0, 0.0, 0.01161, 1.0, 1.0, 0.9131, 0.9131, 0.9131, 1.0, 0.9047, 0.9047, 0.9047, 1.0, 0.0, 0.01161, 1.0, 1.0, 0.0, 0.01161, 1.0, 1.0, 0.9131, 0.9131, 0.9131, 1.0, 0.9131, 0.9131, 0.9131, 1.0, 0.0, 0.01161, 1.0, 1.0, 0.0, 0.01161, 1.0, 1.0, 0.9131, 0.9131, 0.9131, 1.0, 0.9131, 0.9131, 0.9131, 1.0, 0.0, 0.01161, 1.0, 1.0, 0.0, 0.01161, 1.0, 1.0, 0.9131, 0.9131, 0.9131, 1.0, 0.9131, 0.9131, 0.9131, 1.0, 0.0, 0.01161, 1.0, 1.0, 0.0, 0.01161, 1.0, 1.0, 0.8879, 0.8879, 0.8879, 1.0, 0.9131, 0.9131, 0.9131, 1.0, 0.0, 0.01161, 1.0, 1.0, 0.0, 0.01161, 1.0, 1.0, 0.9131, 0.9131, 0.9131, 1.0, 0.9131, 0.9131, 0.9131, 1.0, 0.0, 0.01161, 1.0, 1.0, 0.0003035, 0.01229, 1.0, 1.0, 0.9131, 0.9131, 0.9131, 1.0, 0.9131, 0.9131, 0.9131, 1.0, 0.0, 0.01161, 1.0, 1.0, 0.0, 0.01161, 1.0, 1.0, 0.9131, 0.9131, 0.9131, 1.0, 0.9131, 0.9131, 0.9131, 1.0, 0.0, 0.01161, 1.0, 1.0, 0.0, 0.01161, 1.0, 1.0, 0.9131, 0.9131, 0.9131, 1.0, 0.9131, 0.9131, 0.9131, 1.0, 0.0, 0.01161, 1.0, 1.0, 0.0, 0.01161, 1.0, 1.0, 0.9131, 0.9131, 0.9131, 1.0, 0.9131, 0.9131, 0.9131, 1.0, 0.0, 0.01161, 1.0, 1.0, 0.0, 0.01161, 1.0, 1.0, 0.9131, 0.9131, 0.9131, 1.0, 0.8879, 0.8879, 0.8879, 1.0, 0.0, 0.01161, 1.0, 1.0, 0.0, 0.01161, 1.0, 1.0, 0.9131, 0.9131, 0.9131, 1.0, 0.9131, 0.9131, 0.9131, 1.0, 0.0, 0.01161, 1.0, 1.0, 0.0, 0.01161, 1.0, 1.0, 0.9131, 0.9131, 0.9131, 1.0, 0.9131, 0.9131, 0.9131, 1.0, 0.0, 0.01161, 1.0, 1.0, 0.0, 0.01161, 1.0, 1.0, 0.9131, 0.9131, 0.9131, 1.0, 0.9131, 0.9131, 0.9131, 1.0, 0.0, 0.01161, 1.0, 1.0, 0.0, 0.01161, 1.0, 1.0, 0.9047, 0.9047, 0.9047, 1.0, 0.9131, 0.9131, 0.9131, 1.0, 0.0, 0.01161, 1.0, 1.0, 0.0, 0.01161, 1.0, 1.0, 0.9131, 0.9131, 0.9131, 1.0, 0.9131, 0.9131, 0.9131, 1.0, 0.0, 0.01161, 1.0, 1.0, 0.0, 0.01161, 1.0, 1.0, 0.9131, 0.9131, 0.9131, 1.0, 0.9131, 0.9131, 0.9131, 1.0, 0.0, 0.01161, 1.0, 1.0, 0.0, 0.01161, 1.0, 1.0, 0.9131, 0.9131, 0.9131, 1.0, 0.9131, 0.9131, 0.9131, 1.0, 0.0, 0.01161, 1.0, 1.0, 0.0, 0.01161, 1.0, 1.0, 0.9131, 0.9131, 0.9131, 1.0, 0.9131, 0.9131, 0.9131, 1.0, 0.0, 0.01161, 1.0, 1.0, 0.0, 0.01161, 1.0, 1.0, 0.9131, 0.9131, 0.9131, 1.0, 0.9131, 0.9131, 0.9131, 1.0, 0.0, 0.01161, 1.0, 1.0, 0.0, 0.01161, 1.0, 1.0, 0.9131, 0.9131, 0.9131, 1.0, 0.9131, 0.9131, 0.9131, 1.0, 0.0, 0.01161, 1.0, 1.0, 0.0, 0.01161, 1.0, 1.0, 0.9047, 0.9047, 0.9047, 1.0, 0.8879, 0.8879, 0.8879, 1.0, 0.0, 0.01161, 1.0, 1.0, 0.0, 0.01161, 1.0, 1.0, 0.9131, 0.9131, 0.9131, 1.0, 0.9131, 0.9131, 0.9131, 1.0, 0.0, 0.01161, 1.0, 1.0, 0.0, 0.01161, 1.0, 1.0, 0.9131, 0.9131, 0.9131, 1.0, 0.9131, 0.9131, 0.9131, 1.0, 0.0, 0.01161, 1.0, 1.0, 0.0, 0.01161, 1.0, 1.0, 0.9131, 0.9131, 0.9131, 1.0, 0.9131, 0.9131, 0.9131, 1.0, 0.0, 0.01161, 1.0, 1.0, 0.0, 0.01161, 1.0, 1.0, 0.9131, 0.9131, 0.9131, 1.0, 0.9131, 0.9131, 0.9131, 1.0, 0.0, 0.01161, 1.0, 1.0, 0.0, 0.01161, 1.0, 1.0, 0.9131, 0.9131, 0.9131, 1.0, 0.9131, 0.9131, 0.9131, 1.0, 0.0, 0.01161, 1.0, 1.0, 0.0, 0.01161, 1.0, 1.0, 0.9131, 0.9131, 0.9131, 1.0, 0.9131, 0.9131, 0.9131, 1.0, 0.0, 0.01161, 1.0, 1.0, 0.0, 0.01161, 1.0, 1.0, 0.9131, 0.9131, 0.9131, 1.0, 0.9131, 0.9131, 0.9131, 1.0, 0.0003035, 0.01229, 1.0, 1.0, 0.0, 0.01161, 1.0, 1.0, 0.9131, 0.9131, 0.9131, 1.0, 0.9047, 0.9047, 0.9047, 1.0, 0.0, 0.01161, 1.0, 1.0, 0.0, 0.01161, 1.0, 1.0, 0.9131, 0.9131, 0.9131, 1.0, 0.9131, 0.9131, 0.9131, 1.0, 0.0, 0.01161, 1.0, 1.0, 0.0, 0.01161, 1.0, 1.0, 0.8879, 0.8879, 0.8879, 1.0, 0.9131, 0.9131, 0.9131, 1.0, 0.0, 0.01161, 1.0, 1.0, 0.0, 0.01161, 1.0, 1.0, 0.9131, 0.9131, 0.9131, 1.0, 0.9131, 0.9131, 0.9131, 1.0, 0.0, 0.01161, 1.0, 1.0, 0.0, 0.01161, 1.0, 1.0, 0.9131, 0.9131, 0.9131, 1.0, 0.9131, 0.9131, 0.9131, 1.0, 0.0, 0.01161, 1.0, 1.0, 0.0, 0.01161, 1.0, 1.0, 0.9131, 0.9131, 0.9131, 1.0, 0.9131, 0.9131, 0.9131, 1.0, 0.0, 0.01161, 1.0, 1.0, 0.0, 0.01161, 1.0, 1.0, 0.9131, 0.9131, 0.9131, 1.0, 0.9047, 0.9047, 0.9047, 1.0, 0.0, 0.01161, 1.0, 1.0, 0.0, 0.01161, 1.0, 1.0, 0.9131, 0.9131, 0.9131, 1.0, 0.9131, 0.9131, 0.9131, 1.0, 0.0, 0.01161, 1.0, 1.0, 0.0, 0.01161, 1.0, 1.0, 0.9131, 0.9131, 0.9131, 1.0, 0.9131, 0.9131, 0.9131, 1.0, 0.0, 0.01161, 1.0, 1.0, 0.0, 0.01161, 1.0, 1.0, 0.9131, 0.9131, 0.9131, 1.0, 0.9131, 0.9131, 0.9131, 1.0, 0.0, 0.01161, 1.0, 1.0, 0.0, 0.01161, 1.0, 1.0, 0.9131, 0.9131, 0.9131, 1.0, 0.9131, 0.9131, 0.9131, 1.0, 0.0, 0.01161, 1.0, 1.0, 0.0, 0.01161, 1.0, 1.0, 0.9131, 0.9131, 0.9131, 1.0, 0.9131, 0.9131, 0.9131, 1.0, 0.0, 0.01161, 1.0, 1.0, 0.0, 0.01161, 1.0, 1.0, 0.9131, 0.9131, 0.9131, 1.0, 0.9131, 0.9131, 0.9131, 1.0, 0.0, 0.01161, 1.0, 1.0, 0.0, 0.01161, 1.0, 1.0, 0.9047, 0.9047, 0.9047, 1.0, 0.9047, 0.9047, 0.9047, 1.0, 0.0, 0.01161, 1.0, 1.0])
me_circle.materials.append(mat_material)
me_circle.use_remesh_preserve_volume = False
me_circle.use_remesh_preserve_attributes = False
me_circle.use_mirror_vertex_groups = False
me_circle.update()

# ---- objects
ob_circle = bpy.data.objects.new('Circle', me_circle)
ob_lamp = bpy.data.objects.new('Lamp', light_lamp)
ob_camera = bpy.data.objects.new('Camera', cam_camera)

# ---- transforms, parenting, visibility, modifiers, constraints
ob_circle.location = (0.0, 0.0, 0.0)
ob_circle.scale = (0.7, 0.7, 1.0)
ob_circle.lineart.crease_threshold = 0.0
ob_lamp.location = (4.076, 1.005, 5.904)
ob_lamp.rotation_euler = (0.6503, 0.05522, 1.866)
ob_lamp.lock_rotations_4d = False
ob_lamp.empty_display_type = 'ARROWS'
ob_lamp.color = (0.0, 0.0, 0.0, 0.0)
ob_lamp.lineart.crease_threshold = 0.0
ob_camera.location = (7.481, -6.508, 5.344)
ob_camera.rotation_euler = (1.109, 0.01082, 0.8149)
ob_camera.lock_rotations_4d = False
ob_camera.empty_display_type = 'ARROWS'
ob_camera.color = (0.0, 0.0, 0.0, 0.0)
ob_camera.display_type = 'WIRE'
ob_camera.lineart.crease_threshold = 0.0

# ---- collection membership
col_collection_1.objects.link(ob_circle)
col_collection_1.objects.link(ob_lamp)
col_collection_1.objects.link(ob_camera)

# ---- scene / render settings (as saved in the file)
scene.camera = ob_camera
scene.frame_start = 1; scene.frame_end = 250; scene.frame_set(1)
scene.render.engine = 'BLENDER_EEVEE_NEXT'
scene.render.image_settings.color_mode = 'RGB'
scene.render.image_settings.compression = 90
scene.render.resolution_percentage = 50
scene.render.dither_intensity = 0.0
scene.cycles.use_denoising = False
scene.cycles.samples = 10
scene.cycles.sampling_pattern = 'TABULATED_SOBOL'
scene.cycles.light_sampling_threshold = 0.0
scene.cycles.use_adaptive_sampling = False
scene.cycles.use_light_tree = False
scene.cycles.blur_glossy = 0.0
scene.cycles.volume_bounces = 1
scene.cycles.pixel_filter_type = 'GAUSSIAN'
scene.cycles.sample_clamp_indirect = 0.0
scene.view_settings.view_transform = 'Standard'
bpy.context.view_layer.update()
